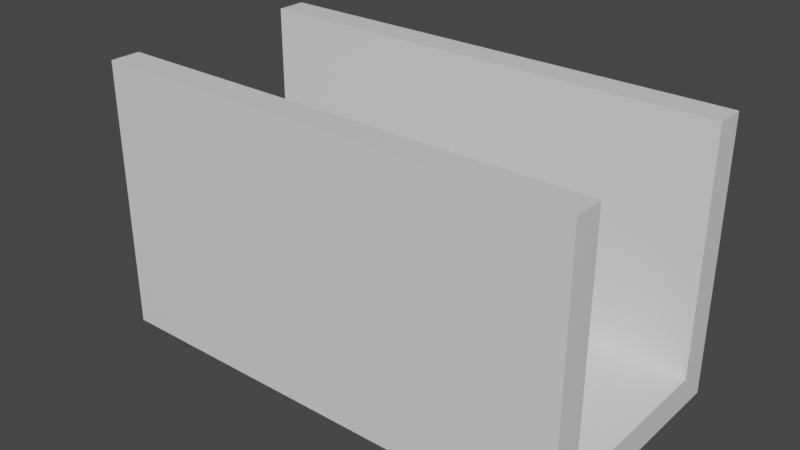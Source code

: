 # Source: 16_2.blend  (saved by Blender 2.90.8; exported with 4.5.12 LTS)
import bpy
from mathutils import Matrix  # noqa: F401  (used for matrix-valued properties, if any)

bpy.ops.wm.read_factory_settings(use_empty=True)
scene = bpy.context.scene
scene.name = 'Scene'

# ---- collections
col_collection = bpy.data.collections.new('Collection'); scene.collection.children.link(col_collection)

# ---- materials (node trees are filled in below, after node groups)
mat_material = bpy.data.materials.new('Material')
mat_material.alpha_threshold = 0.0
mat_material.use_transparent_shadow = False
mat_material.line_color = (0.0, 0.0, 0.0, 1.0)

# ---- material node trees
mat_material.use_nodes = True; mat_material.node_tree.nodes.clear()
_N = mat_material.node_tree.nodes; _L = mat_material.node_tree.links
n0 = _N.new('ShaderNodeOutputMaterial'); n0.name = 'Material Output'; n0.location = (300, 300)
n1 = _N.new('ShaderNodeBsdfPrincipled'); n1.name = 'Principled BSDF'; n1.location = (10, 300)
n1.distribution = 'GGX'
n1.subsurface_method = 'BURLEY'
n1.inputs[2].default_value = 0.4
n1.inputs[3].default_value = 1.45
n1.inputs[27].default_value = (0.0, 0.0, 0.0, 1.0)
n1.inputs[28].default_value = 1.0
_L.new(n1.outputs[0], n0.inputs[0])
n0.is_active_output = True

# ---- world
world_world = bpy.data.worlds.new('World'); scene.world = world_world
world_world.use_nodes = True; world_world.node_tree.nodes.clear()
_N = world_world.node_tree.nodes; _L = world_world.node_tree.links
n0 = _N.new('ShaderNodeOutputWorld'); n0.name = 'World Output'; n0.location = (300, 300)
n1 = _N.new('ShaderNodeBackground'); n1.name = 'Background'; n1.location = (10, 300)
n1.inputs[0].default_value = (0.05088, 0.05088, 0.05088, 1.0)
_L.new(n1.outputs[0], n0.inputs[0])
n0.is_active_output = True
world_world.color = (0.05088, 0.05088, 0.05088)
world_world.use_sun_shadow = False
world_world.sun_shadow_jitter_overblur = 0.0

# ---- meshes
me_cube = bpy.data.meshes.new('Cube')
me_cube.from_pydata([(1.0, 1.0, 1.0), (1.0, 1.0, -1.0), (1.0, -1.0, 1.0), (1.0, -1.0, -1.0), (-1.0, 1.0, 1.0), (-1.0, 1.0, -1.0), (-1.0, -1.0, 1.0), (-1.0, -1.0, -1.0)], [], [(0, 4, 6, 2), (3, 2, 6, 7), (7, 6, 4, 5), (5, 1, 3, 7), (1, 0, 2, 3), (5, 4, 0, 1)])
_uv = me_cube.uv_layers.new(name='UVMap')
_uv.uv.foreach_set('vector', [0.625, 0.5, 0.875, 0.5, 0.875, 0.75, 0.625, 0.75, 0.375, 0.75, 0.625, 0.75, 0.625, 1.0, 0.375, 1.0, 0.375, 0.0, 0.625, 0.0, 0.625, 0.25, 0.375, 0.25, 0.125, 0.5, 0.375, 0.5, 0.375, 0.75, 0.125, 0.75, 0.375, 0.5, 0.625, 0.5, 0.625, 0.75, 0.375, 0.75, 0.375, 0.25, 0.625, 0.25, 0.625, 0.5, 0.375, 0.5])
me_cube.materials.append(mat_material)
me_cube.use_remesh_preserve_volume = False
me_cube.use_remesh_preserve_attributes = False
me_cube.use_mirror_vertex_groups = False
me_cube.update()
me_cube_001 = bpy.data.meshes.new('Cube.001')
me_cube_001.from_pydata([(1.0, 1.0, 1.0), (1.0, 1.0, -1.0), (1.0, -1.0, 1.0), (1.0, -1.0, -1.0), (-1.0, 1.0, 1.0), (-1.0, 1.0, -1.0), (-1.0, -1.0, 1.0), (-1.0, -1.0, -1.0)], [], [(0, 4, 6, 2), (3, 2, 6, 7), (7, 6, 4, 5), (5, 1, 3, 7), (1, 0, 2, 3), (5, 4, 0, 1)])
_uv = me_cube_001.uv_layers.new(name='UVMap')
_uv.uv.foreach_set('vector', [0.625, 0.5, 0.875, 0.5, 0.875, 0.75, 0.625, 0.75, 0.375, 0.75, 0.625, 0.75, 0.625, 1.0, 0.375, 1.0, 0.375, 0.0, 0.625, 0.0, 0.625, 0.25, 0.375, 0.25, 0.125, 0.5, 0.375, 0.5, 0.375, 0.75, 0.125, 0.75, 0.375, 0.5, 0.625, 0.5, 0.625, 0.75, 0.375, 0.75, 0.375, 0.25, 0.625, 0.25, 0.625, 0.5, 0.375, 0.5])
me_cube_001.materials.append(mat_material)
me_cube_001.use_remesh_preserve_volume = False
me_cube_001.use_remesh_preserve_attributes = False
me_cube_001.use_mirror_vertex_groups = False
me_cube_001.update()
me_cube_002 = bpy.data.meshes.new('Cube.002')
me_cube_002.from_pydata([(1.0, 1.0, 1.0), (1.0, 1.0, -1.0), (1.0, -1.0, 1.0), (1.0, -1.0, -1.0), (-1.0, 1.0, 1.0), (-1.0, 1.0, -1.0), (-1.0, -1.0, 1.0), (-1.0, -1.0, -1.0)], [], [(0, 4, 6, 2), (3, 2, 6, 7), (7, 6, 4, 5), (5, 1, 3, 7), (1, 0, 2, 3), (5, 4, 0, 1)])
_uv = me_cube_002.uv_layers.new(name='UVMap')
_uv.uv.foreach_set('vector', [0.625, 0.5, 0.875, 0.5, 0.875, 0.75, 0.625, 0.75, 0.375, 0.75, 0.625, 0.75, 0.625, 1.0, 0.375, 1.0, 0.375, 0.0, 0.625, 0.0, 0.625, 0.25, 0.375, 0.25, 0.125, 0.5, 0.375, 0.5, 0.375, 0.75, 0.125, 0.75, 0.375, 0.5, 0.625, 0.5, 0.625, 0.75, 0.375, 0.75, 0.375, 0.25, 0.625, 0.25, 0.625, 0.5, 0.375, 0.5])
me_cube_002.materials.append(mat_material)
me_cube_002.use_remesh_preserve_volume = False
me_cube_002.use_remesh_preserve_attributes = False
me_cube_002.use_mirror_vertex_groups = False
me_cube_002.update()
me_cube_003 = bpy.data.meshes.new('Cube.003')
me_cube_003.from_pydata([(1.0, 1.0, 1.0), (1.0, 1.0, -1.0), (1.0, -1.0, 1.0), (1.0, -1.0, -1.0), (-1.0, 1.0, 1.0), (-1.0, 1.0, -1.0), (-1.0, -1.0, 1.0), (-1.0, -1.0, -1.0)], [], [(0, 4, 6, 2), (3, 2, 6, 7), (7, 6, 4, 5), (5, 1, 3, 7), (1, 0, 2, 3), (5, 4, 0, 1)])
_uv = me_cube_003.uv_layers.new(name='UVMap')
_uv.uv.foreach_set('vector', [0.625, 0.5, 0.875, 0.5, 0.875, 0.75, 0.625, 0.75, 0.375, 0.75, 0.625, 0.75, 0.625, 1.0, 0.375, 1.0, 0.375, 0.0, 0.625, 0.0, 0.625, 0.25, 0.375, 0.25, 0.125, 0.5, 0.375, 0.5, 0.375, 0.75, 0.125, 0.75, 0.375, 0.5, 0.625, 0.5, 0.625, 0.75, 0.375, 0.75, 0.375, 0.25, 0.625, 0.25, 0.625, 0.5, 0.375, 0.5])
me_cube_003.materials.append(mat_material)
me_cube_003.use_remesh_preserve_volume = False
me_cube_003.use_remesh_preserve_attributes = False
me_cube_003.use_mirror_vertex_groups = False
me_cube_003.update()
me_cube_004 = bpy.data.meshes.new('Cube.004')
me_cube_004.from_pydata([(1.0, 1.0, 1.0), (1.0, 1.0, -1.0), (1.0, -1.0, 1.0), (1.0, -1.0, -1.0), (-1.0, 1.0, 1.0), (-1.0, 1.0, -1.0), (-1.0, -1.0, 1.0), (-1.0, -1.0, -1.0)], [], [(0, 4, 6, 2), (3, 2, 6, 7), (7, 6, 4, 5), (5, 1, 3, 7), (1, 0, 2, 3), (5, 4, 0, 1)])
_uv = me_cube_004.uv_layers.new(name='UVMap')
_uv.uv.foreach_set('vector', [0.625, 0.5, 0.875, 0.5, 0.875, 0.75, 0.625, 0.75, 0.375, 0.75, 0.625, 0.75, 0.625, 1.0, 0.375, 1.0, 0.375, 0.0, 0.625, 0.0, 0.625, 0.25, 0.375, 0.25, 0.125, 0.5, 0.375, 0.5, 0.375, 0.75, 0.125, 0.75, 0.375, 0.5, 0.625, 0.5, 0.625, 0.75, 0.375, 0.75, 0.375, 0.25, 0.625, 0.25, 0.625, 0.5, 0.375, 0.5])
me_cube_004.materials.append(mat_material)
me_cube_004.use_remesh_preserve_volume = False
me_cube_004.use_remesh_preserve_attributes = False
me_cube_004.use_mirror_vertex_groups = False
me_cube_004.update()
me_cube_005 = bpy.data.meshes.new('Cube.005')
me_cube_005.from_pydata([(1.0, 1.0, 1.0), (1.0, 1.0, -1.0), (1.0, -1.0, 1.0), (1.0, -1.0, -1.0), (-1.0, 1.0, 1.0), (-1.0, 1.0, -1.0), (-1.0, -1.0, 1.0), (-1.0, -1.0, -1.0)], [], [(0, 4, 6, 2), (3, 2, 6, 7), (7, 6, 4, 5), (5, 1, 3, 7), (1, 0, 2, 3), (5, 4, 0, 1)])
_uv = me_cube_005.uv_layers.new(name='UVMap')
_uv.uv.foreach_set('vector', [0.625, 0.5, 0.875, 0.5, 0.875, 0.75, 0.625, 0.75, 0.375, 0.75, 0.625, 0.75, 0.625, 1.0, 0.375, 1.0, 0.375, 0.0, 0.625, 0.0, 0.625, 0.25, 0.375, 0.25, 0.125, 0.5, 0.375, 0.5, 0.375, 0.75, 0.125, 0.75, 0.375, 0.5, 0.625, 0.5, 0.625, 0.75, 0.375, 0.75, 0.375, 0.25, 0.625, 0.25, 0.625, 0.5, 0.375, 0.5])
me_cube_005.materials.append(mat_material)
me_cube_005.use_remesh_preserve_volume = False
me_cube_005.use_remesh_preserve_attributes = False
me_cube_005.use_mirror_vertex_groups = False
me_cube_005.update()
me_cube_006 = bpy.data.meshes.new('Cube.006')
me_cube_006.from_pydata([(1.0, 1.0, 1.0), (1.0, 1.0, -1.0), (1.0, -1.0, 1.0), (1.0, -1.0, -1.0), (-1.0, 1.0, 1.0), (-1.0, 1.0, -1.0), (-1.0, -1.0, 1.0), (-1.0, -1.0, -1.0)], [], [(0, 4, 6, 2), (3, 2, 6, 7), (7, 6, 4, 5), (5, 1, 3, 7), (1, 0, 2, 3), (5, 4, 0, 1)])
_uv = me_cube_006.uv_layers.new(name='UVMap')
_uv.uv.foreach_set('vector', [0.625, 0.5, 0.875, 0.5, 0.875, 0.75, 0.625, 0.75, 0.375, 0.75, 0.625, 0.75, 0.625, 1.0, 0.375, 1.0, 0.375, 0.0, 0.625, 0.0, 0.625, 0.25, 0.375, 0.25, 0.125, 0.5, 0.375, 0.5, 0.375, 0.75, 0.125, 0.75, 0.375, 0.5, 0.625, 0.5, 0.625, 0.75, 0.375, 0.75, 0.375, 0.25, 0.625, 0.25, 0.625, 0.5, 0.375, 0.5])
me_cube_006.materials.append(mat_material)
me_cube_006.use_remesh_preserve_volume = False
me_cube_006.use_remesh_preserve_attributes = False
me_cube_006.use_mirror_vertex_groups = False
me_cube_006.update()
me_cube_007 = bpy.data.meshes.new('Cube.007')
me_cube_007.from_pydata([(1.0, 1.0, 1.0), (1.0, 1.0, -1.0), (1.0, -1.0, 1.0), (1.0, -1.0, -1.0), (-1.0, 1.0, 1.0), (-1.0, 1.0, -1.0), (-1.0, -1.0, 1.0), (-1.0, -1.0, -1.0)], [], [(0, 4, 6, 2), (3, 2, 6, 7), (7, 6, 4, 5), (5, 1, 3, 7), (1, 0, 2, 3), (5, 4, 0, 1)])
_uv = me_cube_007.uv_layers.new(name='UVMap')
_uv.uv.foreach_set('vector', [0.625, 0.5, 0.875, 0.5, 0.875, 0.75, 0.625, 0.75, 0.375, 0.75, 0.625, 0.75, 0.625, 1.0, 0.375, 1.0, 0.375, 0.0, 0.625, 0.0, 0.625, 0.25, 0.375, 0.25, 0.125, 0.5, 0.375, 0.5, 0.375, 0.75, 0.125, 0.75, 0.375, 0.5, 0.625, 0.5, 0.625, 0.75, 0.375, 0.75, 0.375, 0.25, 0.625, 0.25, 0.625, 0.5, 0.375, 0.5])
me_cube_007.materials.append(mat_material)
me_cube_007.use_remesh_preserve_volume = False
me_cube_007.use_remesh_preserve_attributes = False
me_cube_007.use_mirror_vertex_groups = False
me_cube_007.update()
me_cube_008 = bpy.data.meshes.new('Cube.008')
me_cube_008.from_pydata([(1.0, 1.0, 1.0), (1.0, 1.0, -1.0), (1.0, -1.0, 1.0), (1.0, -1.0, -1.0), (-1.0, 1.0, 1.0), (-1.0, 1.0, -1.0), (-1.0, -1.0, 1.0), (-1.0, -1.0, -1.0)], [], [(0, 4, 6, 2), (3, 2, 6, 7), (7, 6, 4, 5), (5, 1, 3, 7), (1, 0, 2, 3), (5, 4, 0, 1)])
_uv = me_cube_008.uv_layers.new(name='UVMap')
_uv.uv.foreach_set('vector', [0.625, 0.5, 0.875, 0.5, 0.875, 0.75, 0.625, 0.75, 0.375, 0.75, 0.625, 0.75, 0.625, 1.0, 0.375, 1.0, 0.375, 0.0, 0.625, 0.0, 0.625, 0.25, 0.375, 0.25, 0.125, 0.5, 0.375, 0.5, 0.375, 0.75, 0.125, 0.75, 0.375, 0.5, 0.625, 0.5, 0.625, 0.75, 0.375, 0.75, 0.375, 0.25, 0.625, 0.25, 0.625, 0.5, 0.375, 0.5])
me_cube_008.materials.append(mat_material)
me_cube_008.use_remesh_preserve_volume = False
me_cube_008.use_remesh_preserve_attributes = False
me_cube_008.use_mirror_vertex_groups = False
me_cube_008.update()
me_cube_011 = bpy.data.meshes.new('Cube.011')
me_cube_011.from_pydata([(1.0, 1.0, 1.0), (1.0, 1.0, -1.0), (1.0, -1.0, 1.0), (1.0, -1.0, -1.0), (-1.0, 1.0, 1.0), (-1.0, 1.0, -1.0), (-1.0, -1.0, 1.0), (-1.0, -1.0, -1.0)], [], [(0, 4, 6, 2), (3, 2, 6, 7), (7, 6, 4, 5), (5, 1, 3, 7), (1, 0, 2, 3), (5, 4, 0, 1)])
_uv = me_cube_011.uv_layers.new(name='UVMap')
_uv.uv.foreach_set('vector', [0.625, 0.5, 0.875, 0.5, 0.875, 0.75, 0.625, 0.75, 0.375, 0.75, 0.625, 0.75, 0.625, 1.0, 0.375, 1.0, 0.375, 0.0, 0.625, 0.0, 0.625, 0.25, 0.375, 0.25, 0.125, 0.5, 0.375, 0.5, 0.375, 0.75, 0.125, 0.75, 0.375, 0.5, 0.625, 0.5, 0.625, 0.75, 0.375, 0.75, 0.375, 0.25, 0.625, 0.25, 0.625, 0.5, 0.375, 0.5])
me_cube_011.materials.append(mat_material)
me_cube_011.use_remesh_preserve_volume = False
me_cube_011.use_remesh_preserve_attributes = False
me_cube_011.use_mirror_vertex_groups = False
me_cube_011.update()
me_cube_012 = bpy.data.meshes.new('Cube.012')
me_cube_012.from_pydata([(1.0, 1.0, 1.0), (1.0, 1.0, -1.0), (1.0, -1.0, 1.0), (1.0, -1.0, -1.0), (-1.0, 1.0, 1.0), (-1.0, 1.0, -1.0), (-1.0, -1.0, 1.0), (-1.0, -1.0, -1.0)], [], [(0, 4, 6, 2), (3, 2, 6, 7), (7, 6, 4, 5), (5, 1, 3, 7), (1, 0, 2, 3), (5, 4, 0, 1)])
_uv = me_cube_012.uv_layers.new(name='UVMap')
_uv.uv.foreach_set('vector', [0.625, 0.5, 0.875, 0.5, 0.875, 0.75, 0.625, 0.75, 0.375, 0.75, 0.625, 0.75, 0.625, 1.0, 0.375, 1.0, 0.375, 0.0, 0.625, 0.0, 0.625, 0.25, 0.375, 0.25, 0.125, 0.5, 0.375, 0.5, 0.375, 0.75, 0.125, 0.75, 0.375, 0.5, 0.625, 0.5, 0.625, 0.75, 0.375, 0.75, 0.375, 0.25, 0.625, 0.25, 0.625, 0.5, 0.375, 0.5])
me_cube_012.materials.append(mat_material)
me_cube_012.use_remesh_preserve_volume = False
me_cube_012.use_remesh_preserve_attributes = False
me_cube_012.use_mirror_vertex_groups = False
me_cube_012.update()

# ---- objects
ob_cube = bpy.data.objects.new('Cube', me_cube)
ob_cube_001 = bpy.data.objects.new('Cube.001', me_cube_001)
ob_cube_002 = bpy.data.objects.new('Cube.002', me_cube_002)
ob_cube_003 = bpy.data.objects.new('Cube.003', me_cube_003)
ob_cube_004 = bpy.data.objects.new('Cube.004', me_cube_004)
ob_cube_005 = bpy.data.objects.new('Cube.005', me_cube_005)
ob_cube_006 = bpy.data.objects.new('Cube.006', me_cube_006)
ob_cube_007 = bpy.data.objects.new('Cube.007', me_cube_007)
ob_cube_008 = bpy.data.objects.new('Cube.008', me_cube_008)
ob_empty_001 = bpy.data.objects.new('Empty.001', None)
ob_cube_009 = bpy.data.objects.new('Cube.009', me_cube_011)
ob_cube_010 = bpy.data.objects.new('Cube.010', me_cube_012)
ob_empty_002 = bpy.data.objects.new('Empty.002', None)

# ---- transforms, parenting, visibility, modifiers, constraints
ob_cube.location = (-8.0, 0.0, -1.5)
ob_cube.scale = (8.0, 4.0, 0.5)
ob_cube.lock_rotations_4d = False
ob_cube.empty_display_type = 'ARROWS'
ob_cube.lineart.crease_threshold = 0.0
ob_cube_001.location = (-8.0, -3.5, 3.0)
ob_cube_001.scale = (8.0, 0.5, 4.0)
ob_cube_001.lock_rotations_4d = False
ob_cube_001.empty_display_type = 'ARROWS'
ob_cube_001.lineart.crease_threshold = 0.0
ob_cube_002.location = (-8.0, 3.5, 3.0)
ob_cube_002.scale = (8.0, 0.5, 4.0)
ob_cube_002.lock_rotations_4d = False
ob_cube_002.empty_display_type = 'ARROWS'
ob_cube_002.lineart.crease_threshold = 0.0
ob_cube_003.location = (-8.0, 2.5, -0.95)
ob_cube_003.scale = (0.5, 0.5, 0.05)
ob_cube_003.lock_rotations_4d = False
ob_cube_003.empty_display_type = 'ARROWS'
ob_cube_003.lineart.crease_threshold = 0.0
ob_cube_004.location = (-4.0, 0.5, -0.95)
ob_cube_004.scale = (0.5, 0.5, 0.05)
ob_cube_004.lock_rotations_4d = False
ob_cube_004.empty_display_type = 'ARROWS'
ob_cube_004.lineart.crease_threshold = 0.0
ob_cube_005.location = (-6.0, -0.5, -0.95)
ob_cube_005.scale = (0.5, 0.5, 0.05)
ob_cube_005.lock_rotations_4d = False
ob_cube_005.empty_display_type = 'ARROWS'
ob_cube_005.lineart.crease_threshold = 0.0
ob_cube_006.location = (-12.0, -1.5, -0.95)
ob_cube_006.scale = (0.5, 0.5, 0.05)
ob_cube_006.lock_rotations_4d = False
ob_cube_006.empty_display_type = 'ARROWS'
ob_cube_006.lineart.crease_threshold = 0.0
ob_cube_007.location = (-14.0, 1.5, -0.95)
ob_cube_007.scale = (0.5, 0.5, 0.05)
ob_cube_007.lock_rotations_4d = False
ob_cube_007.empty_display_type = 'ARROWS'
ob_cube_007.lineart.crease_threshold = 0.0
ob_cube_008.location = (-10.0, 0.0, -0.95)
ob_cube_008.scale = (0.5, 0.5, 0.05)
ob_cube_008.lock_rotations_4d = False
ob_cube_008.empty_display_type = 'ARROWS'
ob_cube_008.lineart.crease_threshold = 0.0
ob_empty_001.location = (-8.0, -1.0, -1.0)
ob_empty_001.lineart.crease_threshold = 0.0
ob_cube_009.location = (-2.0, -2.5, -0.95)
ob_cube_009.scale = (0.5, 0.5, 0.05)
ob_cube_009.lock_rotations_4d = False
ob_cube_009.empty_display_type = 'ARROWS'
ob_cube_009.lineart.crease_threshold = 0.0
ob_cube_010.location = (-16.0, 2.5, -0.95)
ob_cube_010.scale = (0.5, 0.5, 0.05)
ob_cube_010.lock_rotations_4d = False
ob_cube_010.empty_display_type = 'ARROWS'
ob_cube_010.lineart.crease_threshold = 0.0
ob_empty_002.location = (-12.0, 1.0, -1.0)
ob_empty_002.lineart.crease_threshold = 0.0

# ---- collection membership
col_collection.objects.link(ob_cube)
col_collection.objects.link(ob_cube_001)
col_collection.objects.link(ob_cube_002)
col_collection.objects.link(ob_cube_003)
col_collection.objects.link(ob_cube_004)
col_collection.objects.link(ob_cube_005)
col_collection.objects.link(ob_cube_006)
col_collection.objects.link(ob_cube_007)
col_collection.objects.link(ob_cube_008)
col_collection.objects.link(ob_empty_001)
col_collection.objects.link(ob_cube_009)
col_collection.objects.link(ob_cube_010)
col_collection.objects.link(ob_empty_002)

# ---- scene / render settings (as saved in the file)
scene.frame_start = 1; scene.frame_end = 250; scene.frame_set(1)
scene.render.engine = 'BLENDER_EEVEE_NEXT'
scene.cycles.use_denoising = False
scene.cycles.samples = 128
scene.cycles.sampling_pattern = 'TABULATED_SOBOL'
scene.cycles.use_adaptive_sampling = False
scene.cycles.use_light_tree = False
scene.view_settings.view_transform = 'Filmic'
bpy.context.view_layer.update()

# ---- added for rendering (the .blend has no active camera and no usable light): camera, sun
cam_auto = bpy.data.cameras.new('AutoCamera')
cam_auto.lens = 50.0
cam_auto.sensor_width = 36.0
cam_auto.clip_end = 1000.0
ob_auto_camera = bpy.data.objects.new('AutoCamera', cam_auto)
scene.collection.objects.link(ob_auto_camera)
ob_auto_camera.location = (10.6493, -22.6791, 17.6194)
ob_auto_camera.rotation_euler = (1.09748, -7.21219e-08, 0.694738)
scene.camera = ob_auto_camera
light_auto_sun = bpy.data.lights.new('AutoSun', 'SUN')
light_auto_sun.energy = 3.0
light_auto_sun.angle = 0.0523599
ob_auto_sun = bpy.data.objects.new('AutoSun', light_auto_sun)
scene.collection.objects.link(ob_auto_sun)
ob_auto_sun.rotation_euler = (0.872665, 0.174533, 0.523599)
bpy.context.view_layer.update()
